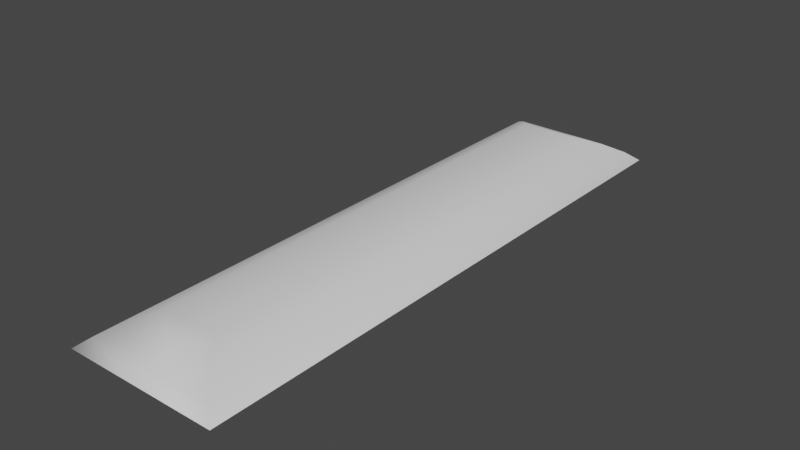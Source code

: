 # Source: office_light.blend  (saved by Blender 3.0.42; exported with 4.5.12 LTS)
import bpy
from mathutils import Matrix  # noqa: F401  (used for matrix-valued properties, if any)

bpy.ops.wm.read_factory_settings(use_empty=True)
scene = bpy.context.scene
scene.name = 'Scene'

# ---- collections
col_collection = bpy.data.collections.new('Collection'); scene.collection.children.link(col_collection)

# ---- world
world_world = bpy.data.worlds.new('World'); scene.world = world_world
world_world.use_nodes = True; world_world.node_tree.nodes.clear()
_N = world_world.node_tree.nodes; _L = world_world.node_tree.links
n0 = _N.new('ShaderNodeOutputWorld'); n0.name = 'World Output'; n0.location = (300, 300)
n1 = _N.new('ShaderNodeBackground'); n1.name = 'Background'; n1.location = (10, 300)
n1.inputs[0].default_value = (0.05088, 0.05088, 0.05088, 1.0)
_L.new(n1.outputs[0], n0.inputs[0])
n0.is_active_output = True
world_world.color = (0.05088, 0.05088, 0.05088)
world_world.use_sun_shadow = False
world_world.sun_shadow_jitter_overblur = 0.0

# ---- meshes
me_cube_001 = bpy.data.meshes.new('Cube.001')
me_cube_001.from_pydata([(-1.0, -1.0, 0.5273), (-0.3672, -0.8205, 0.837), (-1.0, 1.0, 0.5273), (-0.3672, 0.8205, 0.837), (1.0, -1.0, 0.5273), (0.3672, -0.8205, 0.837), (1.0, 1.0, 0.5273), (0.3672, 0.8205, 0.837), (-0.8512, -0.9625, 0.6265), (-0.6236, -0.9012, 0.7378), (-0.8512, 0.9625, 0.6265), (-0.6236, 0.9012, 0.7378), (0.8512, -0.9625, 0.6265), (0.6236, -0.9012, 0.7378), (0.8512, 0.9625, 0.6265), (0.6236, 0.9012, 0.7378), (-0.9412, 0.9804, 0.5273), (-0.9412, -0.9804, 0.5273), (0.9412, 0.9804, 0.5273), (0.9412, -0.9804, 0.5273), (-0.3818, 0.7846, 0.7946), (-0.3818, -0.7846, 0.7946), (0.3818, 0.7846, 0.7946), (0.3818, -0.7846, 0.7946), (0.592, 0.8854, 0.7073), (0.7863, 0.9534, 0.5712), (-0.592, 0.8854, 0.7073), (-0.7863, 0.9534, 0.5712), (0.592, -0.8854, 0.7073), (0.7863, -0.9534, 0.5712), (-0.592, -0.8854, 0.7073), (-0.7863, -0.9534, 0.5712), (-1.0, 0.0, 0.5273), (-0.3672, 0.0, 0.837), (1.0, 0.0, 0.5273), (0.3672, 0.0, 0.837), (0.8512, 0.0, 0.6265), (0.6236, 0.0, 0.7378), (-0.8512, 0.0, 0.6265), (-0.6236, 0.0, 0.7378), (-0.9412, 0.0, 0.5273), (0.9412, 0.0, 0.5273), (-0.3818, 0.0, 0.7946), (0.3818, 0.0, 0.7946), (-0.7863, 0.0, 0.5712), (-0.592, 0.0, 0.7073), (0.7863, 0.0, 0.5712), (0.592, 0.0, 0.7073), (-0.2675, -0.9353, 0.6486), (-0.1403, -0.9206, 0.6703), (-0.1403, -0.8913, 0.7138), (-0.2675, -0.8767, 0.7355), (-0.3947, -0.8913, 0.7138), (-0.3947, -0.9206, 0.6703), (0.0, -1.0, 0.5273), (0.0, -0.8205, 0.837), (0.0, -0.9625, 0.6265), (0.0, -0.9012, 0.7378), (0.0, -0.9804, 0.5273), (0.0, -0.7846, 0.7946), (0.0, -0.9534, 0.5712), (0.0, -0.8854, 0.7073), (0.0, 0.0, 0.7946), (0.2675, -0.9353, 0.6486), (-0.2675, 0.903, 0.6101), (0.1403, -0.9206, 0.6703), (-0.1403, 0.893, 0.6523), (0.1403, -0.8913, 0.7138), (-0.1403, 0.8731, 0.7366), (0.2675, -0.8767, 0.7355), (-0.2675, 0.8631, 0.7788), (0.3947, -0.8913, 0.7138), (-0.3947, 0.8731, 0.7366), (0.3947, -0.9206, 0.6703), (-0.3947, 0.893, 0.6523), (-0.2675, -3.13e-05, 0.6107), (-0.1647, -3.13e-05, 0.6526), (-0.1647, -3.134e-05, 0.7362), (-0.2675, -3.13e-05, 0.7778), (-0.3704, -3.134e-05, 0.7362), (-0.3704, -3.13e-05, 0.6526), (0.0, 1.0, 0.5273), (0.0, 0.8205, 0.837), (0.0, 0.9625, 0.6265), (0.0, 0.9012, 0.7378), (0.0, 0.9804, 0.5273), (0.0, 0.7846, 0.7946), (0.0, 0.9534, 0.5712), (0.0, 0.8854, 0.7073), (0.2675, 0.903, 0.6101), (0.1403, 0.893, 0.6523), (0.1403, 0.8731, 0.7366), (0.0, 0.0, 0.837), (0.2675, 0.8631, 0.7788), (0.3947, 0.8731, 0.7366), (0.3947, 0.893, 0.6523), (0.2675, -3.129e-05, 0.6107), (0.1647, -3.129e-05, 0.6526), (0.1647, -3.134e-05, 0.7362), (0.2675, -3.129e-05, 0.7778), (0.3704, -3.134e-05, 0.7362), (0.3704, -3.129e-05, 0.6526), (0.8199, 0.0, 0.5617), (-0.8199, -0.9592, 0.5617), (-0.8199, 0.9592, 0.5617), (-0.8199, 0.0, 0.5617), (0.0, 0.9592, 0.5617), (0.0, -0.9592, 0.5617), (0.8199, -0.9592, 0.5617), (0.8199, 0.9592, 0.5617)], [], [(64, 74, 72, 70, 68, 66), (14, 15, 37, 36), (57, 55, 1, 9), (54, 56, 8, 0), (56, 57, 9, 8), (4, 34, 36, 12), (83, 84, 15, 14), (87, 25, 24, 88), (4, 19, 41, 34), (83, 10, 11, 84), (87, 88, 26, 27), (54, 0, 17, 58), (6, 34, 41, 18), (54, 58, 19, 4), (13, 37, 35, 5), (81, 6, 18, 85), (106, 87, 27, 104), (61, 30, 21, 59), (107, 103, 31, 60), (60, 31, 30, 61), (107, 60, 29, 108), (81, 2, 10, 83), (109, 102, 46, 25), (84, 11, 3, 82), (15, 7, 35, 37), (93, 99, 100, 94), (63, 73, 71, 69, 67, 65), (31, 44, 45, 30), (56, 12, 13, 57), (67, 69, 99, 98), (30, 45, 42, 21), (103, 105, 44, 31), (8, 9, 39, 38), (24, 47, 43, 22), (2, 16, 40, 32), (42, 20, 86, 62), (9, 1, 33, 39), (0, 8, 38, 32), (0, 32, 40, 17), (81, 85, 16, 2), (70, 72, 79, 78), (63, 65, 97, 96), (68, 70, 78, 77), (64, 66, 76, 75), (27, 26, 45, 44), (26, 20, 42, 45), (104, 27, 44, 105), (10, 38, 39, 11), (11, 39, 33, 3), (25, 46, 47, 24), (48, 49, 50, 51, 52, 53), (69, 71, 100, 99), (66, 68, 77, 76), (91, 98, 99, 93), (73, 63, 96, 101), (12, 36, 37, 13), (74, 64, 75, 80), (84, 82, 7, 15), (82, 92, 35, 7), (72, 74, 80, 79), (42, 62, 59, 21), (29, 28, 47, 46), (43, 62, 86, 22), (81, 83, 14, 6), (54, 4, 12, 56), (106, 109, 25, 87), (57, 13, 5, 55), (89, 90, 91, 93, 94, 95), (60, 61, 28, 29), (88, 86, 20, 26), (2, 32, 38, 10), (61, 59, 23, 28), (65, 67, 98, 97), (90, 97, 98, 91), (92, 55, 5, 35), (89, 96, 97, 90), (108, 29, 46, 102), (6, 14, 36, 34), (71, 73, 101, 100), (52, 79, 80, 53), (51, 78, 79, 52), (50, 77, 78, 51), (49, 76, 77, 50), (48, 75, 76, 49), (53, 80, 75, 48), (88, 24, 22, 86), (95, 101, 96, 89), (94, 100, 101, 95), (43, 23, 59, 62), (82, 3, 33, 92), (92, 33, 1, 55), (28, 23, 43, 47), (44, 27, 87, 25, 46, 29, 60, 31), (19, 108, 102, 41), (85, 18, 109, 106), (16, 104, 105, 40), (17, 40, 105, 103), (18, 41, 102, 109), (58, 107, 108, 19), (58, 17, 103, 107), (85, 106, 104, 16)])
me_cube_001.polygons.foreach_set('use_smooth', [0, 1, 1, 1, 1, 1, 1, 1, 1, 1, 1, 1, 1, 1, 1, 1, 1, 1, 1, 1, 1, 1, 1, 1, 1, 0, 0, 1, 1, 0, 1, 1, 1, 1, 1, 1, 1, 1, 1, 1, 0, 0, 0, 0, 1, 1, 1, 1, 1, 1, 0, 0, 0, 0, 0, 1, 0, 1, 1, 0, 1, 1, 1, 1, 1, 1, 1, 0, 1, 1, 1, 1, 0, 0, 1, 0, 1, 1, 0, 0, 0, 0, 0, 0, 0, 1, 0, 0, 1, 1, 1, 1, 0, 1, 1, 1, 1, 1, 1, 1, 1])
_uv = me_cube_001.uv_layers.new(name='UVMap')
_uv.uv.foreach_set('vector', [0.75, 0.49, 0.5422, 0.37, 0.5422, 0.13, 0.75, 0.01, 0.9578, 0.13, 0.9578, 0.37, 0.4583, 0.0, 0.5417, 0.0, 0.5417, 0.125, 0.4583, 0.125, 0.5417, 0.875, 0.625, 0.875, 0.625, 1.0, 0.5417, 1.0, 0.375, 0.875, 0.4583, 0.875, 0.4583, 1.0, 0.375, 1.0, 0.4583, 0.875, 0.5417, 0.875, 0.5417, 1.0, 0.4583, 1.0, 0.375, 0.0, 0.375, 0.125, 0.4583, 0.125, 0.4583, 0.0, 0.4583, 0.875, 0.5417, 0.875, 0.5417, 1.0, 0.4583, 1.0, 0.375, 0.875, 0.375, 1.0, 0.375, 1.0, 0.375, 0.875, 0.375, 0.0, 0.375, 0.0, 0.375, 0.125, 0.375, 0.125, 0.4583, 0.875, 0.4583, 1.0, 0.5417, 1.0, 0.5417, 0.875, 0.375, 0.875, 0.375, 0.875, 0.375, 1.0, 0.375, 1.0, 0.375, 0.875, 0.375, 1.0, 0.375, 1.0, 0.375, 0.875, 0.375, 0.0, 0.375, 0.125, 0.375, 0.125, 0.375, 0.0, 0.375, 0.875, 0.375, 0.875, 0.375, 1.0, 0.375, 1.0, 0.5417, 0.0, 0.5417, 0.125, 0.625, 0.125, 0.625, 0.0, 0.375, 0.875, 0.375, 1.0, 0.375, 1.0, 0.375, 0.875, 0.375, 0.875, 0.375, 0.875, 0.375, 1.0, 0.375, 1.0, 0.375, 0.875, 0.375, 1.0, 0.375, 1.0, 0.375, 0.875, 0.375, 0.875, 0.375, 1.0, 0.375, 1.0, 0.375, 0.875, 0.375, 0.875, 0.375, 1.0, 0.375, 1.0, 0.375, 0.875, 0.375, 0.875, 0.375, 0.875, 0.375, 1.0, 0.375, 1.0, 0.375, 0.875, 0.375, 1.0, 0.4583, 1.0, 0.4583, 0.875, 0.375, 0.0, 0.375, 0.125, 0.375, 0.125, 0.375, 0.0, 0.5417, 0.875, 0.5417, 1.0, 0.625, 1.0, 0.625, 0.875, 0.5417, 0.0, 0.625, 0.0, 0.625, 0.125, 0.5417, 0.125, 0.5, 0.5, 0.5, 0.7471, 0.3333, 0.7486, 0.3333, 0.5, 0.75, 0.49, 0.5422, 0.37, 0.5422, 0.13, 0.75, 0.01, 0.9578, 0.13, 0.9578, 0.37, 0.375, 0.0, 0.375, 0.125, 0.375, 0.125, 0.375, 0.0, 0.4583, 0.875, 0.4583, 1.0, 0.5417, 1.0, 0.5417, 0.875, 0.6667, 0.5, 0.5, 0.5, 0.5, 0.7471, 0.6667, 0.7486, 0.375, 0.0, 0.375, 0.125, 0.375, 0.125, 0.375, 0.0, 0.375, 0.0, 0.375, 0.125, 0.375, 0.125, 0.375, 0.0, 0.4583, 0.0, 0.5417, 0.0, 0.5417, 0.125, 0.4583, 0.125, 0.375, 0.0, 0.375, 0.125, 0.375, 0.125, 0.375, 0.0, 0.375, 0.0, 0.375, 0.0, 0.375, 0.125, 0.375, 0.125, 0.125, 0.625, 0.125, 0.75, 0.25, 0.75, 0.25, 0.625, 0.5417, 0.0, 0.625, 0.0, 0.625, 0.125, 0.5417, 0.125, 0.375, 0.0, 0.4583, 0.0, 0.4583, 0.125, 0.375, 0.125, 0.375, 0.0, 0.375, 0.125, 0.375, 0.125, 0.375, 0.0, 0.375, 0.875, 0.375, 0.875, 0.375, 1.0, 0.375, 1.0, 0.5, 0.5, 0.3333, 0.5, 0.3333, 0.7486, 0.5, 0.7471, 1.0, 0.5, 0.8333, 0.5, 0.8333, 0.7514, 1.0, 0.7528, 0.6667, 0.5, 0.5, 0.5, 0.5, 0.7471, 0.6667, 0.7486, 1.0, 0.5, 0.8333, 0.5, 0.8333, 0.7514, 1.0, 0.7528, 0.375, 0.0, 0.375, 0.0, 0.375, 0.125, 0.375, 0.125, 0.375, 0.0, 0.375, 0.0, 0.375, 0.125, 0.375, 0.125, 0.375, 0.0, 0.375, 0.0, 0.375, 0.125, 0.375, 0.125, 0.4583, 0.0, 0.4583, 0.125, 0.5417, 0.125, 0.5417, 0.0, 0.5417, 0.0, 0.5417, 0.125, 0.625, 0.125, 0.625, 0.0, 0.375, 0.0, 0.375, 0.125, 0.375, 0.125, 0.375, 0.0, 0.75, 0.49, 0.9578, 0.37, 0.9578, 0.13, 0.75, 0.01, 0.5422, 0.13, 0.5422, 0.37, 0.5, 0.5, 0.3333, 0.5, 0.3333, 0.7486, 0.5, 0.7471, 0.8333, 0.5, 0.6667, 0.5, 0.6667, 0.7486, 0.8333, 0.7514, 0.6667, 0.5, 0.6667, 0.7486, 0.5, 0.7471, 0.5, 0.5, 0.1667, 0.5, -8.941e-08, 0.5, -8.941e-08, 0.7528, 0.1667, 0.7514, 0.4583, 0.0, 0.4583, 0.125, 0.5417, 0.125, 0.5417, 0.0, 0.1667, 0.5, -8.941e-08, 0.5, -8.941e-08, 0.7528, 0.1667, 0.7514, 0.5417, 0.875, 0.625, 0.875, 0.625, 1.0, 0.5417, 1.0, 0.625, 0.875, 0.625, 0.875, 0.625, 0.125, 0.625, 1.0, 0.3333, 0.5, 0.1667, 0.5, 0.1667, 0.7514, 0.3333, 0.7486, 0.125, 0.625, 0.25, 0.625, 0.25, 0.75, 0.125, 0.75, 0.375, 0.0, 0.375, 0.0, 0.375, 0.125, 0.375, 0.125, 0.125, 0.625, 0.25, 0.625, 0.25, 0.75, 0.125, 0.75, 0.375, 0.875, 0.4583, 0.875, 0.4583, 1.0, 0.375, 1.0, 0.375, 0.875, 0.375, 1.0, 0.4583, 1.0, 0.4583, 0.875, 0.375, 0.875, 0.375, 1.0, 0.375, 1.0, 0.375, 0.875, 0.5417, 0.875, 0.5417, 1.0, 0.625, 1.0, 0.625, 0.875, 0.75, 0.49, 0.9578, 0.37, 0.9578, 0.13, 0.75, 0.01, 0.5422, 0.13, 0.5422, 0.37, 0.375, 0.875, 0.375, 0.875, 0.375, 1.0, 0.375, 1.0, 0.375, 0.875, 0.375, 0.875, 0.375, 1.0, 0.375, 1.0, 0.375, 0.0, 0.375, 0.125, 0.4583, 0.125, 0.4583, 0.0, 0.375, 0.875, 0.375, 0.875, 0.375, 1.0, 0.375, 1.0, 0.8333, 0.5, 0.6667, 0.5, 0.6667, 0.7486, 0.8333, 0.7514, 0.8333, 0.5, 0.8333, 0.7514, 0.6667, 0.7486, 0.6667, 0.5, 0.625, 0.875, 0.625, 0.875, 0.625, 0.0, 0.625, 0.125, 1.0, 0.5, 1.0, 0.7528, 0.8333, 0.7514, 0.8333, 0.5, 0.375, 0.0, 0.375, 0.0, 0.375, 0.125, 0.375, 0.125, 0.375, 0.0, 0.4583, 0.0, 0.4583, 0.125, 0.375, 0.125, 0.3333, 0.5, 0.1667, 0.5, 0.1667, 0.7514, 0.3333, 0.7486, 0.3333, 0.5, 0.3333, 0.7486, 0.1667, 0.7514, 0.1667, 0.5, 0.5, 0.5, 0.5, 0.7471, 0.3333, 0.7486, 0.3333, 0.5, 0.6667, 0.5, 0.6667, 0.7486, 0.5, 0.7471, 0.5, 0.5, 0.8333, 0.5, 0.8333, 0.7514, 0.6667, 0.7486, 0.6667, 0.5, 1.0, 0.5, 1.0, 0.7528, 0.8333, 0.7514, 0.8333, 0.5, 0.1667, 0.5, 0.1667, 0.7514, -8.941e-08, 0.7528, -8.941e-08, 0.5, 0.375, 0.875, 0.375, 1.0, 0.375, 1.0, 0.375, 0.875, 0.1667, 0.5, 0.1667, 0.7514, -8.941e-08, 0.7528, -8.941e-08, 0.5, 0.3333, 0.5, 0.3333, 0.7486, 0.1667, 0.7514, 0.1667, 0.5, 0.125, 0.625, 0.125, 0.75, 0.25, 0.75, 0.25, 0.625, 0.625, 0.875, 0.625, 1.0, 0.625, 0.125, 0.625, 0.875, 0.625, 0.875, 0.625, 0.125, 0.625, 0.0, 0.625, 0.875, 0.375, 0.0, 0.375, 0.0, 0.375, 0.125, 0.375, 0.125, 0.0, 0.0, 0.0, 0.0, 0.0, 0.0, 0.0, 0.0, 0.0, 0.0, 0.0, 0.0, 0.0, 0.0, 0.0, 0.0, 0.375, 0.0, 0.375, 0.0, 0.375, 0.125, 0.375, 0.125, 0.375, 0.875, 0.375, 1.0, 0.375, 1.0, 0.375, 0.875, 0.375, 0.0, 0.375, 0.0, 0.375, 0.125, 0.375, 0.125, 0.375, 0.0, 0.375, 0.125, 0.375, 0.125, 0.375, 0.0, 0.375, 0.0, 0.375, 0.125, 0.375, 0.125, 0.375, 0.0, 0.375, 0.875, 0.375, 0.875, 0.375, 1.0, 0.375, 1.0, 0.375, 0.875, 0.375, 1.0, 0.375, 1.0, 0.375, 0.875, 0.375, 0.875, 0.375, 0.875, 0.375, 1.0, 0.375, 1.0])
me_cube_001.use_remesh_fix_poles = True
me_cube_001.use_remesh_preserve_attributes = False
me_cube_001.update()

# ---- objects
ob_cube = bpy.data.objects.new('Cube', me_cube_001)

# ---- transforms, parenting, visibility, modifiers, constraints
ob_cube.location = (0.0, 0.0, 1.382)
ob_cube.scale = (0.2647, 1.0, 0.3174)
_m = ob_cube.modifiers.new('WeightedNormal', 'WEIGHTED_NORMAL')

# ---- collection membership
col_collection.objects.link(ob_cube)

# ---- scene / render settings (as saved in the file)
scene.frame_start = 1; scene.frame_end = 250; scene.frame_set(2)
scene.render.engine = 'BLENDER_EEVEE_NEXT'
scene.cycles.sampling_pattern = 'TABULATED_SOBOL'
scene.cycles.use_light_tree = False
scene.view_settings.view_transform = 'Filmic'
bpy.context.view_layer.update()

# ---- added for rendering (the .blend has no active camera and no usable light): camera, sun
cam_auto = bpy.data.cameras.new('AutoCamera')
cam_auto.lens = 50.0
cam_auto.sensor_width = 36.0
cam_auto.clip_end = 1000.0
ob_auto_camera = bpy.data.objects.new('AutoCamera', cam_auto)
scene.collection.objects.link(ob_auto_camera)
ob_auto_camera.location = (1.91632, -2.29958, 3.13206)
ob_auto_camera.rotation_euler = (1.09748, -7.21219e-08, 0.694738)
scene.camera = ob_auto_camera
light_auto_sun = bpy.data.lights.new('AutoSun', 'SUN')
light_auto_sun.energy = 3.0
light_auto_sun.angle = 0.0523599
ob_auto_sun = bpy.data.objects.new('AutoSun', light_auto_sun)
scene.collection.objects.link(ob_auto_sun)
ob_auto_sun.rotation_euler = (0.872665, 0.174533, 0.523599)
bpy.context.view_layer.update()
